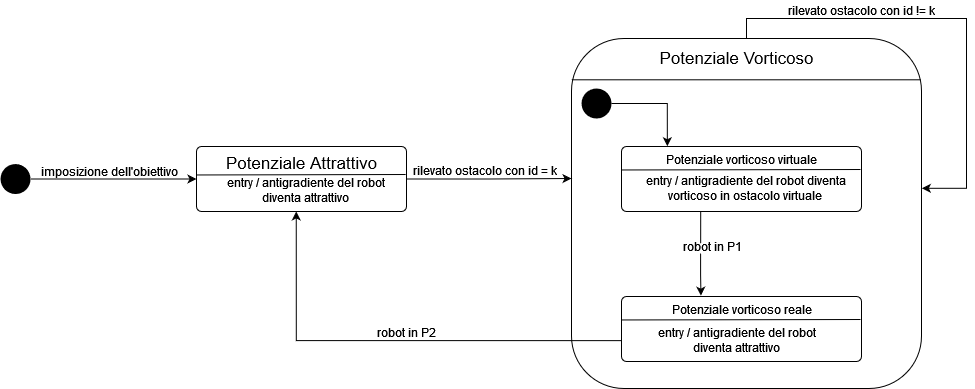

The diagram above was exported from draw.io. Its source (the exported page's mxGraphModel, read from the mxfile embedded in the PNG):
<mxGraphModel dx="1778" dy="930" grid="1" gridSize="10" guides="1" tooltips="1" connect="1" arrows="1" fold="1" page="1" pageScale="1" pageWidth="827" pageHeight="1169" math="0" shadow="0">
  <root>
    <mxCell id="0" />
    <mxCell id="1" parent="0" />
    <mxCell id="Xh64pnZWoex9arvf9JLv-46" value="" style="rounded=1;whiteSpace=wrap;html=1;" vertex="1" parent="1">
      <mxGeometry x="635" y="40" width="350" height="350" as="geometry" />
    </mxCell>
    <mxCell id="Xh64pnZWoex9arvf9JLv-42" value="robot in P1" style="text;align=center;verticalAlign=middle;resizable=0;points=[];autosize=1;strokeColor=none;fillColor=none;opacity=90;rounded=0;labelBorderColor=none;fontColor=default;html=1;spacing=0;spacingTop=-5;" vertex="1" parent="1">
      <mxGeometry x="741" y="245" width="70" height="10" as="geometry" />
    </mxCell>
    <mxCell id="Xh64pnZWoex9arvf9JLv-3" style="edgeStyle=orthogonalEdgeStyle;rounded=0;orthogonalLoop=1;jettySize=auto;html=1;" edge="1" parent="1" source="Xh64pnZWoex9arvf9JLv-1" target="Xh64pnZWoex9arvf9JLv-2">
      <mxGeometry relative="1" as="geometry" />
    </mxCell>
    <mxCell id="Xh64pnZWoex9arvf9JLv-1" value="" style="ellipse;fillColor=#000000;strokeColor=none;" vertex="1" parent="1">
      <mxGeometry x="64" y="165.5" width="30" height="30" as="geometry" />
    </mxCell>
    <mxCell id="Xh64pnZWoex9arvf9JLv-47" style="edgeStyle=orthogonalEdgeStyle;rounded=0;orthogonalLoop=1;jettySize=auto;html=1;entryX=0;entryY=0.4;entryDx=0;entryDy=0;entryPerimeter=0;" edge="1" parent="1" source="Xh64pnZWoex9arvf9JLv-2" target="Xh64pnZWoex9arvf9JLv-46">
      <mxGeometry relative="1" as="geometry" />
    </mxCell>
    <mxCell id="Xh64pnZWoex9arvf9JLv-2" value="&lt;div style=&quot;font-size: 17px;&quot;&gt;&lt;font style=&quot;font-size: 17px;&quot;&gt;Potenziale Attrattivo&lt;/font&gt;&lt;/div&gt;&lt;div style=&quot;font-size: 17px;&quot;&gt;&lt;font style=&quot;font-size: 17px;&quot;&gt;&lt;br&gt;&lt;/font&gt;&lt;/div&gt;" style="html=1;align=center;verticalAlign=top;rounded=1;absoluteArcSize=1;arcSize=10;dashed=0;" vertex="1" parent="1">
      <mxGeometry x="260" y="148" width="210" height="65" as="geometry" />
    </mxCell>
    <mxCell id="Xh64pnZWoex9arvf9JLv-22" value="" style="endArrow=none;html=1;rounded=0;exitX=0;exitY=0.361;exitDx=0;exitDy=0;exitPerimeter=0;entryX=0.996;entryY=0.354;entryDx=0;entryDy=0;entryPerimeter=0;" edge="1" parent="1">
      <mxGeometry width="50" height="50" relative="1" as="geometry">
        <mxPoint x="260" y="176.46500000000003" as="sourcePoint" />
        <mxPoint x="469.1600000000001" y="176.01" as="targetPoint" />
      </mxGeometry>
    </mxCell>
    <mxCell id="Xh64pnZWoex9arvf9JLv-23" value="&lt;div&gt;imposizione dell'obiettivo&lt;/div&gt;" style="text;html=1;align=center;verticalAlign=middle;resizable=0;points=[];autosize=1;strokeColor=none;fillColor=none;" vertex="1" parent="1">
      <mxGeometry x="98" y="163" width="150" height="20" as="geometry" />
    </mxCell>
    <mxCell id="Xh64pnZWoex9arvf9JLv-41" style="edgeStyle=orthogonalEdgeStyle;rounded=0;orthogonalLoop=1;jettySize=auto;html=1;entryX=0.331;entryY=-0.013;entryDx=0;entryDy=0;entryPerimeter=0;exitX=0.33;exitY=0.997;exitDx=0;exitDy=0;exitPerimeter=0;startArrow=none;" edge="1" parent="1" source="Xh64pnZWoex9arvf9JLv-42" target="Xh64pnZWoex9arvf9JLv-38">
      <mxGeometry relative="1" as="geometry">
        <mxPoint x="764" y="220" as="sourcePoint" />
        <Array as="points" />
      </mxGeometry>
    </mxCell>
    <mxCell id="Xh64pnZWoex9arvf9JLv-27" value="&lt;div&gt;Potenziale vorticoso virtuale&lt;/div&gt;&lt;div&gt;&lt;br&gt;&lt;/div&gt;" style="html=1;align=center;verticalAlign=top;rounded=1;absoluteArcSize=1;arcSize=10;dashed=0;" vertex="1" parent="1">
      <mxGeometry x="685" y="148" width="240" height="65" as="geometry" />
    </mxCell>
    <mxCell id="Xh64pnZWoex9arvf9JLv-28" value="" style="endArrow=none;html=1;rounded=0;exitX=0;exitY=0.361;exitDx=0;exitDy=0;exitPerimeter=0;entryX=0.996;entryY=0.354;entryDx=0;entryDy=0;entryPerimeter=0;" edge="1" parent="1" source="Xh64pnZWoex9arvf9JLv-27" target="Xh64pnZWoex9arvf9JLv-27">
      <mxGeometry width="50" height="50" relative="1" as="geometry">
        <mxPoint x="692" y="172" as="sourcePoint" />
        <mxPoint x="872" y="170" as="targetPoint" />
      </mxGeometry>
    </mxCell>
    <mxCell id="Xh64pnZWoex9arvf9JLv-30" value="&lt;div&gt;rilevato ostacolo con id = k&lt;/div&gt;" style="text;html=1;align=center;verticalAlign=middle;resizable=0;points=[];autosize=1;strokeColor=none;fillColor=none;" vertex="1" parent="1">
      <mxGeometry x="468" y="162" width="160" height="20" as="geometry" />
    </mxCell>
    <mxCell id="Xh64pnZWoex9arvf9JLv-35" value="&lt;div&gt;entry / antigradiente del robot &lt;br&gt;&lt;/div&gt;&lt;div&gt;diventa attrattivo&lt;/div&gt;" style="text;html=1;align=center;verticalAlign=middle;resizable=0;points=[];autosize=1;strokeColor=none;fillColor=none;" vertex="1" parent="1">
      <mxGeometry x="284" y="177" width="170" height="30" as="geometry" />
    </mxCell>
    <mxCell id="Xh64pnZWoex9arvf9JLv-36" value="&lt;div&gt;entry / antigradiente del robot diventa&lt;/div&gt;&lt;div&gt;vorticoso in ostacolo virtuale&lt;br&gt;&lt;/div&gt;" style="text;html=1;align=center;verticalAlign=middle;resizable=0;points=[];autosize=1;strokeColor=none;fillColor=none;" vertex="1" parent="1">
      <mxGeometry x="698.5" y="175" width="220" height="30" as="geometry" />
    </mxCell>
    <mxCell id="Xh64pnZWoex9arvf9JLv-38" value="Potenziale vorticoso reale" style="html=1;align=center;verticalAlign=top;rounded=1;absoluteArcSize=1;arcSize=10;dashed=0;" vertex="1" parent="1">
      <mxGeometry x="685" y="298" width="240" height="65" as="geometry" />
    </mxCell>
    <mxCell id="Xh64pnZWoex9arvf9JLv-39" value="" style="endArrow=none;html=1;rounded=0;exitX=0;exitY=0.361;exitDx=0;exitDy=0;exitPerimeter=0;entryX=0.996;entryY=0.354;entryDx=0;entryDy=0;entryPerimeter=0;" edge="1" parent="1" source="Xh64pnZWoex9arvf9JLv-38" target="Xh64pnZWoex9arvf9JLv-38">
      <mxGeometry width="50" height="50" relative="1" as="geometry">
        <mxPoint x="695" y="322" as="sourcePoint" />
        <mxPoint x="875" y="320" as="targetPoint" />
      </mxGeometry>
    </mxCell>
    <mxCell id="Xh64pnZWoex9arvf9JLv-51" style="edgeStyle=orthogonalEdgeStyle;rounded=0;orthogonalLoop=1;jettySize=auto;html=1;entryX=0.475;entryY=0.999;entryDx=0;entryDy=0;entryPerimeter=0;fontSize=17;exitX=0.001;exitY=0.679;exitDx=0;exitDy=0;exitPerimeter=0;" edge="1" parent="1" source="Xh64pnZWoex9arvf9JLv-38" target="Xh64pnZWoex9arvf9JLv-2">
      <mxGeometry relative="1" as="geometry">
        <mxPoint x="640" y="342" as="sourcePoint" />
      </mxGeometry>
    </mxCell>
    <mxCell id="Xh64pnZWoex9arvf9JLv-40" value="&lt;div&gt;entry / antigradiente del robot &lt;br&gt;&lt;/div&gt;&lt;div&gt;diventa attrattivo&lt;/div&gt;" style="text;html=1;align=center;verticalAlign=middle;resizable=0;points=[];autosize=1;strokeColor=none;fillColor=none;" vertex="1" parent="1">
      <mxGeometry x="715" y="327" width="170" height="30" as="geometry" />
    </mxCell>
    <mxCell id="Xh64pnZWoex9arvf9JLv-43" value="" style="edgeStyle=orthogonalEdgeStyle;rounded=0;orthogonalLoop=1;jettySize=auto;html=1;entryX=0.331;entryY=-0.013;entryDx=0;entryDy=0;entryPerimeter=0;exitX=0.33;exitY=0.997;exitDx=0;exitDy=0;exitPerimeter=0;endArrow=none;" edge="1" parent="1" source="Xh64pnZWoex9arvf9JLv-27" target="Xh64pnZWoex9arvf9JLv-42">
      <mxGeometry relative="1" as="geometry">
        <mxPoint x="764.2" y="212.80500000000006" as="sourcePoint" />
        <mxPoint x="764.44" y="297.1550000000001" as="targetPoint" />
        <Array as="points" />
      </mxGeometry>
    </mxCell>
    <mxCell id="Xh64pnZWoex9arvf9JLv-45" style="edgeStyle=orthogonalEdgeStyle;rounded=0;orthogonalLoop=1;jettySize=auto;html=1;entryX=0.191;entryY=-0.004;entryDx=0;entryDy=0;entryPerimeter=0;" edge="1" parent="1" source="Xh64pnZWoex9arvf9JLv-44" target="Xh64pnZWoex9arvf9JLv-27">
      <mxGeometry relative="1" as="geometry" />
    </mxCell>
    <mxCell id="Xh64pnZWoex9arvf9JLv-44" value="" style="ellipse;fillColor=#000000;strokeColor=none;" vertex="1" parent="1">
      <mxGeometry x="645" y="90" width="30" height="30" as="geometry" />
    </mxCell>
    <mxCell id="Xh64pnZWoex9arvf9JLv-48" value="&lt;div style=&quot;font-size: 17px;&quot;&gt;&lt;font style=&quot;font-size: 17px;&quot;&gt;Potenziale Vorticoso&lt;/font&gt;&lt;/div&gt;&lt;div style=&quot;font-size: 17px;&quot;&gt;&lt;font style=&quot;font-size: 17px;&quot;&gt;&lt;br&gt;&lt;/font&gt;&lt;/div&gt;" style="text;html=1;align=center;verticalAlign=middle;resizable=0;points=[];autosize=1;strokeColor=none;fillColor=none;" vertex="1" parent="1">
      <mxGeometry x="715" y="55" width="170" height="30" as="geometry" />
    </mxCell>
    <mxCell id="Xh64pnZWoex9arvf9JLv-49" value="" style="endArrow=none;html=1;rounded=0;exitX=0;exitY=0.118;exitDx=0;exitDy=0;exitPerimeter=0;entryX=0.998;entryY=0.118;entryDx=0;entryDy=0;entryPerimeter=0;" edge="1" parent="1" source="Xh64pnZWoex9arvf9JLv-46" target="Xh64pnZWoex9arvf9JLv-46">
      <mxGeometry width="50" height="50" relative="1" as="geometry">
        <mxPoint x="735" y="190" as="sourcePoint" />
        <mxPoint x="785" y="140" as="targetPoint" />
      </mxGeometry>
    </mxCell>
    <mxCell id="Xh64pnZWoex9arvf9JLv-52" value="&lt;font style=&quot;font-size: 12px;&quot;&gt;robot in P2&lt;/font&gt;" style="text;html=1;align=center;verticalAlign=middle;resizable=0;points=[];autosize=1;strokeColor=none;fillColor=none;fontSize=17;" vertex="1" parent="1">
      <mxGeometry x="435" y="318" width="70" height="30" as="geometry" />
    </mxCell>
    <mxCell id="Xh64pnZWoex9arvf9JLv-54" style="edgeStyle=orthogonalEdgeStyle;rounded=0;orthogonalLoop=1;jettySize=auto;html=1;entryX=1.001;entryY=0.428;entryDx=0;entryDy=0;entryPerimeter=0;fontSize=12;fontColor=default;" edge="1" parent="1" source="Xh64pnZWoex9arvf9JLv-46" target="Xh64pnZWoex9arvf9JLv-46">
      <mxGeometry relative="1" as="geometry">
        <Array as="points">
          <mxPoint x="810" y="20" />
          <mxPoint x="1030" y="20" />
          <mxPoint x="1030" y="190" />
        </Array>
      </mxGeometry>
    </mxCell>
    <mxCell id="Xh64pnZWoex9arvf9JLv-55" value="&lt;div&gt;rilevato ostacolo con id != k&lt;/div&gt;" style="text;html=1;align=center;verticalAlign=middle;resizable=0;points=[];autosize=1;strokeColor=none;fillColor=none;fontSize=12;fontColor=default;" vertex="1" parent="1">
      <mxGeometry x="845" y="2" width="160" height="20" as="geometry" />
    </mxCell>
  </root>
</mxGraphModel>